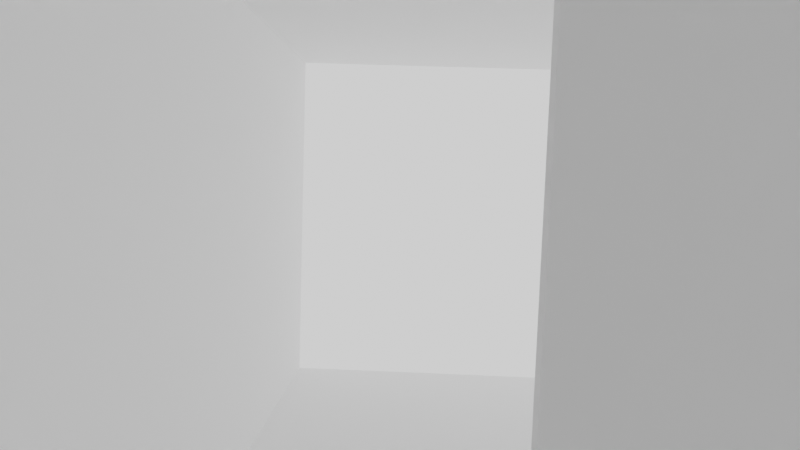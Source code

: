 # Source: test_camera_anim.blend  (saved by Blender 2.82.7; exported with 4.5.12 LTS)
import bpy
from mathutils import Matrix  # noqa: F401  (used for matrix-valued properties, if any)

bpy.ops.wm.read_factory_settings(use_empty=True)
scene = bpy.context.scene
scene.name = 'Scene'

# ---- collections
col_collection = bpy.data.collections.new('Collection'); scene.collection.children.link(col_collection)

# ---- materials (node trees are filled in below, after node groups)
mat_material_001 = bpy.data.materials.new('Material.001')
mat_material_001.use_transparent_shadow = False

# ---- material node trees
mat_material_001.use_nodes = True; mat_material_001.node_tree.nodes.clear()
_N = mat_material_001.node_tree.nodes; _L = mat_material_001.node_tree.links
n0 = _N.new('ShaderNodeOutputMaterial'); n0.name = 'Material Output'; n0.location = (300, 300)
n1 = _N.new('ShaderNodeBsdfPrincipled'); n1.name = 'Principled BSDF'; n1.location = (10, 300)
n1.distribution = 'GGX'
n1.subsurface_method = 'BURLEY'
n1.inputs[0].default_value = (1.0, 1.0, 1.0, 1.0)
n1.inputs[2].default_value = 1.0
n1.inputs[3].default_value = 1.45
n1.inputs[13].default_value = 1.0
n1.inputs[20].default_value = 1.0
n1.inputs[27].default_value = (0.0, 0.0, 0.0, 1.0)
n1.inputs[28].default_value = 1.0
_L.new(n1.outputs[0], n0.inputs[0])
n0.is_active_output = True

# ---- world
world_world = bpy.data.worlds.new('World'); scene.world = world_world
world_world.use_nodes = True; world_world.node_tree.nodes.clear()
_N = world_world.node_tree.nodes; _L = world_world.node_tree.links
n0 = _N.new('ShaderNodeOutputWorld'); n0.name = 'World Output'; n0.location = (300, 300)
n1 = _N.new('ShaderNodeBackground'); n1.name = 'Background'; n1.location = (10, 300)
n1.inputs[0].default_value = (1.0, 1.0, 1.0, 1.0)
_L.new(n1.outputs[0], n0.inputs[0])
n0.is_active_output = True
world_world.color = (0.05088, 0.05088, 0.05088)
world_world.use_sun_shadow = False
world_world.sun_shadow_jitter_overblur = 0.0

# ---- cameras
cam_camera = bpy.data.cameras.new('Camera')
cam_camera.clip_start = 0.01
cam_camera.lens = 28.0

# ---- lights
light_point_001 = bpy.data.lights.new('Point.001', 'POINT')
light_point_001.specular_factor = 0.0
light_point_001.transmission_factor = 0.0
light_point_001.energy = 0.125
light_point_001.shadow_soft_size = 0.001
light_point_001.shadow_maximum_resolution = 0.006
light_point_001.use_absolute_resolution = True

# ---- meshes
me_cube = bpy.data.meshes.new('Cube')
me_cube.from_pydata([(-27.66, -23.11, -3.605), (-27.66, -23.11, -3.776), (-27.66, 71.84, -3.605), (-27.66, 71.84, -3.776), (23.5, -23.11, -3.605), (23.5, -23.11, -3.776), (23.5, 71.84, -3.605), (23.5, 71.84, -3.776), (-17.74, 27.79, -4.123), (-17.74, 27.97, -4.123), (-17.74, 27.79, 20.17), (-17.74, 27.97, 20.17), (23.5, 27.79, -4.123), (23.5, 27.97, -4.123), (23.5, 27.79, 20.17), (23.5, 27.97, 20.17), (-27.4, -23.08, -4.123), (-27.57, -23.08, -4.123), (-27.4, -23.08, 20.17), (-27.57, -23.08, 20.17), (-27.4, 71.8, -4.123), (-27.57, 71.8, -4.123), (-27.4, 71.8, 20.17), (-27.57, 71.8, 20.17), (-27.66, -23.11, 20.16), (-27.66, -23.11, 19.99), (-27.66, 71.73, 20.16), (-27.66, 71.73, 19.99), (23.5, -23.11, 20.16), (23.5, -23.11, 19.99), (23.5, 71.73, 20.16), (23.5, 71.73, 19.99), (23.65, 25.81, -3.775), (23.65, 25.81, 2.924), (-10.48, 25.81, -3.775), (-10.48, 25.81, 2.924), (23.65, 27.88, -3.775), (23.65, 27.88, 2.924), (-10.48, 27.88, -3.775), (-10.48, 27.88, 2.924), (1.14, 11.77, -4.123), (1.14, 11.29, -4.123), (1.14, 11.77, 20.17), (1.14, 11.29, 20.17), (-2.927, 11.77, -4.123), (-2.927, 11.29, -4.123), (-2.927, 11.77, 20.17), (-2.927, 11.29, 20.17), (-11.56, 10.95, -0.02642), (-11.56, 10.95, -3.775), (-11.56, -23.18, -0.02642), (-11.56, -23.18, -3.775), (-13.63, 10.95, -0.02642), (-13.63, 10.95, -3.775), (-13.63, -23.18, -0.02642), (-13.63, -23.18, -3.775), (-13.72, 10.99, 20.17), (-13.54, 10.99, 20.17), (-13.72, 10.99, -4.123), (-13.54, 10.99, -4.123), (-13.72, -23.12, 20.17), (-13.54, -23.12, 20.17), (-13.72, -23.12, -4.123), (-13.54, -23.12, -4.123), (7.247, 11.77, -4.123), (7.247, 11.29, -4.123), (7.247, 11.77, 20.17), (7.247, 11.29, 20.17), (3.179, 11.77, -4.123), (3.179, 11.29, -4.123), (3.179, 11.77, 20.17), (3.179, 11.29, 20.17), (13.35, 11.77, -4.123), (13.35, 11.29, -4.123), (13.35, 11.77, 20.17), (13.35, 11.29, 20.17), (9.286, 11.77, -4.123), (9.286, 11.29, -4.123), (9.286, 11.77, 20.17), (9.286, 11.29, 20.17), (19.46, 11.77, -4.123), (19.46, 11.29, -4.123), (19.46, 11.77, 20.17), (19.46, 11.29, 20.17), (15.39, 11.77, -4.123), (15.39, 11.29, -4.123), (15.39, 11.77, 20.17), (15.39, 11.29, 20.17), (25.57, 11.77, -4.123), (25.57, 11.29, -4.123), (25.57, 11.77, 20.17), (25.57, 11.29, 20.17), (21.5, 11.77, -4.123), (21.5, 11.29, -4.123), (21.5, 11.77, 20.17), (21.5, 11.29, 20.17)], [], [(0, 4, 6, 2), (3, 2, 6, 7), (7, 6, 4, 5), (5, 1, 3, 7), (1, 0, 2, 3), (5, 4, 0, 1), (8, 12, 14, 10), (11, 10, 14, 15), (15, 14, 12, 13), (13, 9, 11, 15), (9, 8, 10, 11), (13, 12, 8, 9), (16, 20, 22, 18), (19, 18, 22, 23), (23, 22, 20, 21), (21, 17, 19, 23), (17, 16, 18, 19), (21, 20, 16, 17), (24, 28, 30, 26), (27, 26, 30, 31), (31, 30, 28, 29), (29, 25, 27, 31), (25, 24, 26, 27), (29, 28, 24, 25), (32, 33, 35, 34), (34, 35, 39, 38), (38, 39, 37, 36), (36, 37, 33, 32), (34, 38, 36, 32), (39, 35, 33, 37), (40, 44, 46, 42), (43, 42, 46, 47), (47, 46, 44, 45), (45, 41, 43, 47), (41, 40, 42, 43), (45, 44, 40, 41), (48, 52, 54, 50), (53, 49, 51, 55), (51, 50, 54, 55), (49, 48, 50, 51), (53, 52, 48, 49), (55, 54, 52, 53), (58, 59, 63, 62), (62, 63, 61, 60), (58, 62, 60, 56), (56, 57, 59, 58), (60, 61, 57, 56), (63, 59, 57, 61), (64, 68, 70, 66), (67, 66, 70, 71), (71, 70, 68, 69), (69, 65, 67, 71), (65, 64, 66, 67), (69, 68, 64, 65), (72, 76, 78, 74), (75, 74, 78, 79), (79, 78, 76, 77), (77, 73, 75, 79), (73, 72, 74, 75), (77, 76, 72, 73), (80, 84, 86, 82), (83, 82, 86, 87), (87, 86, 84, 85), (85, 81, 83, 87), (81, 80, 82, 83), (85, 84, 80, 81), (88, 92, 94, 90), (91, 90, 94, 95), (95, 94, 92, 93), (93, 89, 91, 95), (89, 88, 90, 91), (93, 92, 88, 89)])
_uv = me_cube.uv_layers.new(name='UVMap')
_uv.uv.foreach_set('vector', [0.625, 0.5, 0.875, 0.5, 0.875, 0.75, 0.625, 0.75, 0.375, 0.75, 0.625, 0.75, 0.625, 1.0, 0.375, 1.0, 0.375, 0.0, 0.625, 0.0, 0.625, 0.25, 0.375, 0.25, 0.125, 0.5, 0.375, 0.5, 0.375, 0.75, 0.125, 0.75, 0.375, 0.5, 0.625, 0.5, 0.625, 0.75, 0.375, 0.75, 0.375, 0.25, 0.625, 0.25, 0.625, 0.5, 0.375, 0.5, 0.625, 0.5, 0.875, 0.5, 0.875, 0.75, 0.625, 0.75, 0.375, 0.75, 0.625, 0.75, 0.625, 1.0, 0.375, 1.0, 0.375, 0.0, 0.625, 0.0, 0.625, 0.25, 0.375, 0.25, 0.125, 0.5, 0.375, 0.5, 0.375, 0.75, 0.125, 0.75, 0.375, 0.5, 0.625, 0.5, 0.625, 0.75, 0.375, 0.75, 0.375, 0.25, 0.625, 0.25, 0.625, 0.5, 0.375, 0.5, 0.625, 0.5, 0.875, 0.5, 0.875, 0.75, 0.625, 0.75, 0.375, 0.75, 0.625, 0.75, 0.625, 1.0, 0.375, 1.0, 0.375, 0.0, 0.625, 0.0, 0.625, 0.25, 0.375, 0.25, 0.125, 0.5, 0.375, 0.5, 0.375, 0.75, 0.125, 0.75, 0.375, 0.5, 0.625, 0.5, 0.625, 0.75, 0.375, 0.75, 0.375, 0.25, 0.625, 0.25, 0.625, 0.5, 0.375, 0.5, 0.625, 0.5, 0.875, 0.5, 0.875, 0.75, 0.625, 0.75, 0.375, 0.75, 0.625, 0.75, 0.625, 1.0, 0.375, 1.0, 0.375, 0.0, 0.625, 0.0, 0.625, 0.25, 0.375, 0.25, 0.125, 0.5, 0.375, 0.5, 0.375, 0.75, 0.125, 0.75, 0.375, 0.5, 0.625, 0.5, 0.625, 0.75, 0.375, 0.75, 0.375, 0.25, 0.625, 0.25, 0.625, 0.5, 0.375, 0.5, 0.625, 0.5, 0.875, 0.5, 0.875, 0.75, 0.625, 0.75, 0.125, 0.5, 0.375, 0.5, 0.375, 0.75, 0.125, 0.75, 0.375, 0.75, 0.625, 0.75, 0.625, 1.0, 0.375, 1.0, 0.375, 0.5, 0.625, 0.5, 0.625, 0.75, 0.375, 0.75, 0.375, 0.25, 0.625, 0.25, 0.625, 0.5, 0.375, 0.5, 0.375, 0.0, 0.625, 0.0, 0.625, 0.25, 0.375, 0.25, 0.625, 0.5, 0.875, 0.5, 0.875, 0.75, 0.625, 0.75, 0.375, 0.75, 0.625, 0.75, 0.625, 1.0, 0.375, 1.0, 0.375, 0.0, 0.625, 0.0, 0.625, 0.25, 0.375, 0.25, 0.125, 0.5, 0.375, 0.5, 0.375, 0.75, 0.125, 0.75, 0.375, 0.5, 0.625, 0.5, 0.625, 0.75, 0.375, 0.75, 0.375, 0.25, 0.625, 0.25, 0.625, 0.5, 0.375, 0.5, 0.375, 0.0, 0.625, 0.0, 0.625, 0.25, 0.375, 0.25, 0.375, 0.25, 0.625, 0.25, 0.625, 0.5, 0.375, 0.5, 0.375, 0.5, 0.625, 0.5, 0.625, 0.75, 0.375, 0.75, 0.375, 0.75, 0.625, 0.75, 0.625, 1.0, 0.375, 1.0, 0.125, 0.5, 0.375, 0.5, 0.375, 0.75, 0.125, 0.75, 0.625, 0.5, 0.875, 0.5, 0.875, 0.75, 0.625, 0.75, 0.375, 0.25, 0.625, 0.25, 0.625, 0.5, 0.375, 0.5, 0.375, 0.5, 0.625, 0.5, 0.625, 0.75, 0.375, 0.75, 0.125, 0.5, 0.375, 0.5, 0.375, 0.75, 0.125, 0.75, 0.375, 0.0, 0.625, 0.0, 0.625, 0.25, 0.375, 0.25, 0.375, 0.75, 0.625, 0.75, 0.625, 1.0, 0.375, 1.0, 0.625, 0.5, 0.875, 0.5, 0.875, 0.75, 0.625, 0.75, 0.625, 0.5, 0.875, 0.5, 0.875, 0.75, 0.625, 0.75, 0.375, 0.75, 0.625, 0.75, 0.625, 1.0, 0.375, 1.0, 0.375, 0.0, 0.625, 0.0, 0.625, 0.25, 0.375, 0.25, 0.125, 0.5, 0.375, 0.5, 0.375, 0.75, 0.125, 0.75, 0.375, 0.5, 0.625, 0.5, 0.625, 0.75, 0.375, 0.75, 0.375, 0.25, 0.625, 0.25, 0.625, 0.5, 0.375, 0.5, 0.625, 0.5, 0.875, 0.5, 0.875, 0.75, 0.625, 0.75, 0.375, 0.75, 0.625, 0.75, 0.625, 1.0, 0.375, 1.0, 0.375, 0.0, 0.625, 0.0, 0.625, 0.25, 0.375, 0.25, 0.125, 0.5, 0.375, 0.5, 0.375, 0.75, 0.125, 0.75, 0.375, 0.5, 0.625, 0.5, 0.625, 0.75, 0.375, 0.75, 0.375, 0.25, 0.625, 0.25, 0.625, 0.5, 0.375, 0.5, 0.625, 0.5, 0.875, 0.5, 0.875, 0.75, 0.625, 0.75, 0.375, 0.75, 0.625, 0.75, 0.625, 1.0, 0.375, 1.0, 0.375, 0.0, 0.625, 0.0, 0.625, 0.25, 0.375, 0.25, 0.125, 0.5, 0.375, 0.5, 0.375, 0.75, 0.125, 0.75, 0.375, 0.5, 0.625, 0.5, 0.625, 0.75, 0.375, 0.75, 0.375, 0.25, 0.625, 0.25, 0.625, 0.5, 0.375, 0.5, 0.625, 0.5, 0.875, 0.5, 0.875, 0.75, 0.625, 0.75, 0.375, 0.75, 0.625, 0.75, 0.625, 1.0, 0.375, 1.0, 0.375, 0.0, 0.625, 0.0, 0.625, 0.25, 0.375, 0.25, 0.125, 0.5, 0.375, 0.5, 0.375, 0.75, 0.125, 0.75, 0.375, 0.5, 0.625, 0.5, 0.625, 0.75, 0.375, 0.75, 0.375, 0.25, 0.625, 0.25, 0.625, 0.5, 0.375, 0.5])
me_cube.materials.append(mat_material_001)
me_cube.use_remesh_preserve_volume = False
me_cube.use_remesh_preserve_attributes = False
me_cube.use_mirror_vertex_groups = False
me_cube.update()

# ---- objects
ob_camera = bpy.data.objects.new('Camera', cam_camera)
ob_cube = bpy.data.objects.new('Cube', me_cube)
ob_point = bpy.data.objects.new('Point', light_point_001)

# ---- transforms, parenting, visibility, modifiers, constraints
ob_camera.location = (-12.12, 15.82, 7.77)
ob_camera.rotation_euler = (1.489, -0.0328, 0.03119)
ob_camera.lineart.crease_threshold = 0.0
ob_cube.location = (0.0, 0.0, 0.0)
ob_cube.scale = (0.655, 0.655, 0.655)
ob_cube.lock_rotations_4d = False
ob_cube.empty_display_type = 'ARROWS'
ob_cube.lineart.crease_threshold = 0.0
ob_point.location = (6.044, -12.02, 7.615)
ob_point.lineart.crease_threshold = 0.0

# ---- collection membership
col_collection.objects.link(ob_camera)
col_collection.objects.link(ob_cube)
col_collection.objects.link(ob_point)

# ---- scene / render settings (as saved in the file)
scene.camera = ob_camera
scene.frame_start = 1; scene.frame_end = 200; scene.frame_set(200)
scene.render.engine = 'BLENDER_EEVEE_NEXT'
scene.cycles.use_denoising = False
scene.cycles.samples = 128
scene.cycles.sampling_pattern = 'TABULATED_SOBOL'
scene.cycles.use_adaptive_sampling = False
scene.cycles.use_light_tree = False
scene.view_settings.view_transform = 'Filmic'
bpy.context.view_layer.update()
